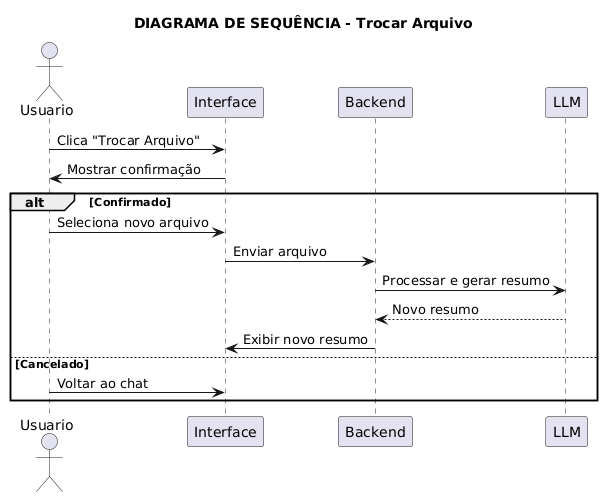

The diagram above was rendered by PlantUML. Its source (embedded in the PNG):
@startuml
title DIAGRAMA DE SEQUÊNCIA - Trocar Arquivo
actor Usuario
participant Interface
participant Backend
participant LLM

Usuario -> Interface: Clica "Trocar Arquivo"
Interface -> Usuario: Mostrar confirmação
alt Confirmado
    Usuario -> Interface: Seleciona novo arquivo
    Interface -> Backend: Enviar arquivo
    Backend -> LLM: Processar e gerar resumo
    LLM --> Backend: Novo resumo
    Backend -> Interface: Exibir novo resumo
else Cancelado
    Usuario -> Interface: Voltar ao chat
end
@enduml